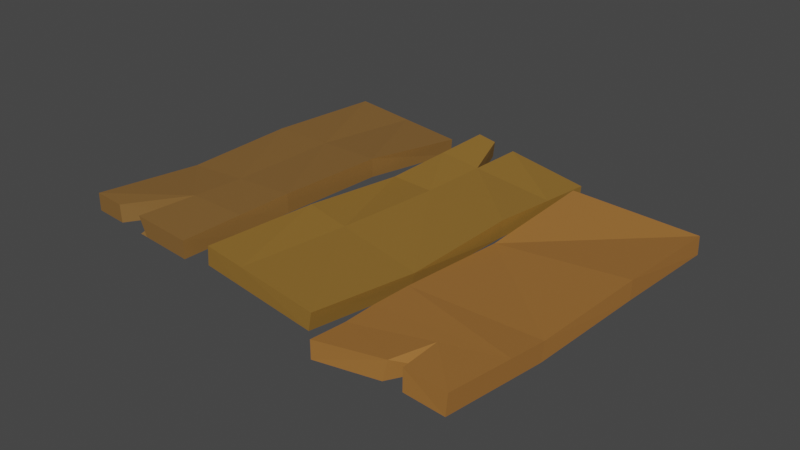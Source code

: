 # Source: platform.blend  (saved by Blender 3.0.42; exported with 4.5.12 LTS)
import bpy
from mathutils import Matrix  # noqa: F401  (used for matrix-valued properties, if any)

bpy.ops.wm.read_factory_settings(use_empty=True)
scene = bpy.context.scene
scene.name = 'Scene'

# ---- collections
col_collection = bpy.data.collections.new('Collection'); scene.collection.children.link(col_collection)
col_bridge = bpy.data.collections.new('bridge'); scene.collection.children.link(col_bridge)

# ---- materials (node trees are filled in below, after node groups)
mat_material_002 = bpy.data.materials.new('Material.002')
mat_material_002.use_transparent_shadow = False
mat_material_003 = bpy.data.materials.new('Material.003')
mat_material_003.use_transparent_shadow = False
mat_material_001 = bpy.data.materials.new('Material.001')
mat_material_001.use_transparent_shadow = False

# ---- material node trees
mat_material_002.use_nodes = True; mat_material_002.node_tree.nodes.clear()
_N = mat_material_002.node_tree.nodes; _L = mat_material_002.node_tree.links
n0 = _N.new('ShaderNodeBsdfPrincipled'); n0.name = 'Principled BSDF'; n0.location = (10, 300)
n0.distribution = 'GGX'
n0.subsurface_method = 'RANDOM_WALK_SKIN'
n0.inputs[0].default_value = (0.281, 0.1461, 0.02674, 1.0)
n0.inputs[3].default_value = 1.45
n0.inputs[27].default_value = (0.0, 0.0, 0.0, 1.0)
n0.inputs[28].default_value = 1.0
n1 = _N.new('ShaderNodeOutputMaterial'); n1.name = 'Material Output'; n1.location = (300, 300)
_L.new(n0.outputs[0], n1.inputs[0])
n1.is_active_output = True
mat_material_003.use_nodes = True; mat_material_003.node_tree.nodes.clear()
_N = mat_material_003.node_tree.nodes; _L = mat_material_003.node_tree.links
n0 = _N.new('ShaderNodeBsdfPrincipled'); n0.name = 'Principled BSDF'; n0.location = (10, 300)
n0.distribution = 'GGX'
n0.subsurface_method = 'RANDOM_WALK_SKIN'
n0.inputs[0].default_value = (0.2396, 0.1208, 0.03234, 1.0)
n0.inputs[3].default_value = 1.45
n0.inputs[27].default_value = (0.0, 0.0, 0.0, 1.0)
n0.inputs[28].default_value = 1.0
n1 = _N.new('ShaderNodeOutputMaterial'); n1.name = 'Material Output'; n1.location = (300, 300)
_L.new(n0.outputs[0], n1.inputs[0])
n1.is_active_output = True
mat_material_001.use_nodes = True; mat_material_001.node_tree.nodes.clear()
_N = mat_material_001.node_tree.nodes; _L = mat_material_001.node_tree.links
n0 = _N.new('ShaderNodeBsdfPrincipled'); n0.name = 'Principled BSDF'; n0.location = (10, 300)
n0.distribution = 'GGX'
n0.subsurface_method = 'RANDOM_WALK_SKIN'
n0.inputs[0].default_value = (0.3588, 0.1544, 0.03598, 1.0)
n0.inputs[3].default_value = 1.45
n0.inputs[27].default_value = (0.0, 0.0, 0.0, 1.0)
n0.inputs[28].default_value = 1.0
n1 = _N.new('ShaderNodeOutputMaterial'); n1.name = 'Material Output'; n1.location = (300, 300)
_L.new(n0.outputs[0], n1.inputs[0])
n1.is_active_output = True

# ---- world
world_world = bpy.data.worlds.new('World'); scene.world = world_world
world_world.use_nodes = True; world_world.node_tree.nodes.clear()
_N = world_world.node_tree.nodes; _L = world_world.node_tree.links
n0 = _N.new('ShaderNodeOutputWorld'); n0.name = 'World Output'; n0.location = (300, 300)
n1 = _N.new('ShaderNodeBackground'); n1.name = 'Background'; n1.location = (10, 300)
n1.inputs[0].default_value = (0.05088, 0.05088, 0.05088, 1.0)
_L.new(n1.outputs[0], n0.inputs[0])
n0.is_active_output = True
world_world.color = (0.05088, 0.05088, 0.05088)
world_world.use_sun_shadow = False
world_world.sun_shadow_jitter_overblur = 0.0

# ---- meshes
me_cube_007 = bpy.data.meshes.new('Cube.007')
me_cube_007.from_pydata([(-1.006, -0.9574, 0.09738), (-0.9922, -0.9168, 2.055), (-0.9903, 0.997, -1.581), (-0.9942, 1.008, 0.309), (0.9898, -1.036, -0.534), (0.9875, -1.023, 1.548), (1.013, 0.9501, -0.9434), (1.007, 0.9873, 0.9536), (0.3625, 0.9799, -1.869), (-0.3121, 0.9817, -1.155), (-0.3176, 0.9952, 0.7977), (0.3558, 1.024, 0.00317), (-0.3347, -1.089, -1.464), (0.3336, -1.001, -0.406), (0.3298, -0.9768, 1.686), (-0.3214, -1.044, 0.597), (-0.6894, 0.9902, -1.392), (-0.6946, -0.9732, 1.408), (-0.694, 1.003, 0.5258), (-0.7081, -1.016, -0.5953), (-1.001, -0.2911, -0.4747), (-0.9929, -0.2604, 1.46), (0.9978, -0.3587, -0.6736), (0.9943, -0.3377, 1.345), (0.3387, -0.2945, 1.112), (-0.3201, -0.3488, 0.6654), (-0.327, -0.3832, -1.359), (0.3435, -0.3255, -0.9049), (-0.7018, -0.3319, -0.8668), (-0.6944, -0.2996, 1.107), (-1.004, -0.6641, -0.1544), (-0.9925, -0.6133, 1.78), (-0.885, -3.188, 0.1079), (-0.8905, -3.176, 2.057), (-0.8746, -1.234, -0.4545), (-0.8784, -1.222, 1.393), (1.07, -3.198, 0.119), (1.07, -3.197, 2.075), (1.072, -1.242, 0.1126), (1.072, -1.242, 2.068), (0.4173, -1.193, 0.722), (-0.2269, -1.262, 0.5943), (-0.2347, -1.278, 2.631), (0.4139, -1.209, 2.784), (-0.2073, -3.217, 0.1119), (0.4427, -3.143, -0.3507), (0.4443, -3.156, 1.515), (-0.2109, -3.232, 2.052), (0.7205, -1.224, 2.45), (0.7351, -3.168, -0.1317), (0.7224, -1.216, 0.4379), (0.736, -3.175, 1.776), (-0.8798, -2.214, -0.1725), (-0.8845, -2.202, 1.726), (1.071, -2.222, 0.1158), (1.071, -2.222, 2.072), (0.4291, -2.185, 2.148), (-0.2227, -2.258, 2.341), (-0.217, -2.242, 0.3524), (0.4301, -2.171, 0.1842), (0.7283, -2.203, 2.112), (0.7288, -2.195, 0.1523), (1.07, -2.67, 0.1173), (1.071, -2.084, 0.1153), (0.9569, -2.213, 0.1279), (1.07, -2.684, 2.073), (0.9602, -2.12, 0.1273), (-0.8908, 1.069, -1.13), (-0.8758, 1.085, 0.7457), (-0.9314, 3.032, -1.685), (-0.9385, 3.017, 0.2791), (1.105, 1.248, -1.967), (1.102, 1.237, -0.03563), (1.072, 3.221, -0.4237), (1.06, 3.224, 1.675), (0.423, 3.151, -1.641), (-0.2545, 3.137, -1.15), (-0.2637, 3.134, 0.9059), (0.4108, 3.154, 0.3865), (-0.2175, 1.075, -2.631), (0.4503, 1.161, -2.132), (0.4473, 1.143, -0.2569), (-0.2028, 1.111, -0.6434), (0.6487, 3.18, 0.8583), (0.8652, 3.203, 1.288), (0.6901, 1.193, -2.072), (0.9013, 1.25, -1.968), (0.8771, 3.2, -0.7894), (0.6607, 3.177, -1.195), (0.8956, 1.248, -0.03425), (0.6869, 1.178, -0.174), (0.6607, 3.177, -1.195), (0.6869, 1.178, -0.174), (0.6487, 3.18, 0.8583), (0.6901, 1.193, -2.072), (1.032, 2.292, 1.053), (1.103, 1.242, -0.851), (0.8973, 1.252, -0.8474), (0.7927, 2.44, 1.146), (1.035, 2.525, 1.223), (0.8155, 2.547, -0.8578), (1.047, 2.243, -1.023), (1.053, 2.565, -0.8156)], [], [(20, 21, 3, 2), (8, 11, 7, 6), (22, 23, 5, 4), (19, 17, 1, 0), (27, 22, 4, 13), (29, 31, 1, 17), (23, 24, 14, 5), (24, 25, 15, 14), (28, 26, 12, 19), (26, 27, 13, 12), (4, 5, 14, 13), (13, 14, 15, 12), (16, 18, 10, 9), (9, 10, 11, 8), (2, 3, 18, 16), (25, 29, 17, 15), (12, 15, 17, 19), (10, 18, 29, 25), (2, 16, 28, 20), (9, 8, 27, 26), (16, 9, 26, 28), (11, 10, 25, 24), (7, 11, 24, 23), (18, 3, 21, 29), (8, 6, 22, 27), (6, 7, 23, 22), (0, 1, 31, 30), (30, 28, 19, 0), (31, 29, 28, 30), (28, 29, 21, 20), (52, 53, 35, 34), (50, 48, 39, 38), (55, 60, 54, 63), (44, 47, 33, 32), (61, 62, 36, 49), (57, 53, 33, 47), (60, 56, 46, 51), (56, 57, 47, 46), (52, 58, 44, 32), (58, 59, 45, 44), (49, 51, 46, 45), (45, 46, 47, 44), (34, 35, 42, 41), (41, 42, 43, 40), (36, 37, 51, 49), (37, 65, 60, 51), (59, 61, 49, 45), (40, 43, 48, 50), (40, 50, 61, 59), (39, 48, 60, 55), (41, 40, 59, 58), (34, 41, 58, 52), (43, 42, 57, 56), (48, 43, 56, 60), (42, 35, 53, 57), (50, 38, 63, 66, 61), (38, 39, 55, 63), (32, 33, 53, 52), (62, 65, 37, 36), (61, 66, 64), (64, 66, 63, 54), (61, 60, 65, 62), (61, 64, 54, 60), (67, 68, 70, 69), (87, 84, 74, 73), (73, 74, 99, 102), (79, 82, 68, 67), (87, 73, 102, 100), (77, 70, 68, 82), (93, 78, 81, 92), (78, 77, 82, 81), (69, 76, 79, 67), (76, 75, 80, 79), (94, 92, 81, 80), (80, 81, 82, 79), (69, 70, 77, 76), (76, 77, 78, 75), (96, 72, 89, 97), (86, 97, 89, 90, 85), (95, 98, 89, 72), (84, 83, 90, 89, 98), (91, 88, 85, 94), (88, 87, 100, 86, 85), (91, 93, 83, 88), (88, 83, 84, 87), (75, 78, 93, 91), (75, 91, 94, 80), (85, 90, 92, 94), (83, 93, 92, 90), (74, 84, 98, 99), (71, 96, 97, 86), (101, 95, 72, 96, 71), (100, 102, 99, 98), (100, 101, 71, 86), (95, 101, 100, 98)])
me_cube_007.polygons.foreach_set('material_index', [0, 0, 0, 0, 0, 0, 0, 0, 0, 0, 0, 0, 0, 0, 0, 0, 0, 0, 0, 0, 0, 0, 0, 0, 0, 0, 0, 0, 0, 0, 1, 1, 1, 1, 1, 1, 1, 1, 1, 1, 1, 1, 1, 1, 1, 1, 1, 1, 1, 1, 1, 1, 1, 1, 1, 1, 1, 1, 1, 1, 1, 1, 1, 2, 2, 2, 2, 2, 2, 2, 2, 2, 2, 2, 2, 2, 2, 2, 2, 2, 2, 2, 2, 2, 2, 2, 2, 2, 2, 2, 2, 2, 2, 2, 2])
_uv = me_cube_007.uv_layers.new(name='UVMap')
_uv.uv.foreach_set('vector', [0.375, 0.08524, 0.625, 0.08524, 0.625, 0.25, 0.375, 0.25, 0.375, 0.418, 0.625, 0.418, 0.625, 0.5, 0.375, 0.5, 0.375, 0.6648, 0.625, 0.6648, 0.625, 0.75, 0.375, 0.75, 0.375, 0.9624, 0.625, 0.9624, 0.625, 1.0, 0.375, 1.0, 0.293, 0.6648, 0.375, 0.6648, 0.375, 0.75, 0.293, 0.75, 0.8374, 0.6648, 0.875, 0.7106, 0.875, 0.75, 0.8374, 0.75, 0.625, 0.6648, 0.707, 0.6648, 0.707, 0.75, 0.625, 0.75, 0.707, 0.6648, 0.7903, 0.6648, 0.7903, 0.75, 0.707, 0.75, 0.1626, 0.6648, 0.2097, 0.6648, 0.2097, 0.75, 0.1626, 0.75, 0.2097, 0.6648, 0.293, 0.6648, 0.293, 0.75, 0.2097, 0.75, 0.375, 0.75, 0.625, 0.75, 0.625, 0.832, 0.375, 0.832, 0.375, 0.832, 0.625, 0.832, 0.625, 0.9153, 0.375, 0.9153, 0.375, 0.2876, 0.625, 0.2876, 0.625, 0.3347, 0.375, 0.3347, 0.375, 0.3347, 0.625, 0.3347, 0.625, 0.418, 0.375, 0.418, 0.375, 0.25, 0.625, 0.25, 0.625, 0.2876, 0.375, 0.2876, 0.7903, 0.6648, 0.8374, 0.6648, 0.8374, 0.75, 0.7903, 0.75, 0.375, 0.9153, 0.625, 0.9153, 0.625, 0.9624, 0.375, 0.9624, 0.7903, 0.5, 0.8374, 0.5, 0.8374, 0.6648, 0.7903, 0.6648, 0.125, 0.5, 0.1626, 0.5, 0.1626, 0.6648, 0.125, 0.6648, 0.2097, 0.5, 0.293, 0.5, 0.293, 0.6648, 0.2097, 0.6648, 0.1626, 0.5, 0.2097, 0.5, 0.2097, 0.6648, 0.1626, 0.6648, 0.707, 0.5, 0.7903, 0.5, 0.7903, 0.6648, 0.707, 0.6648, 0.625, 0.5, 0.707, 0.5, 0.707, 0.6648, 0.625, 0.6648, 0.8374, 0.5, 0.875, 0.5, 0.875, 0.6648, 0.8374, 0.6648, 0.293, 0.5, 0.375, 0.5, 0.375, 0.6648, 0.293, 0.6648, 0.375, 0.5, 0.625, 0.5, 0.625, 0.6648, 0.375, 0.6648, 0.375, 0.0, 0.625, 0.0, 0.625, 0.03941, 0.375, 0.03752, 0.125, 0.7125, 0.1626, 0.6648, 0.1626, 0.75, 0.125, 0.75, 0.875, 0.7106, 0.8374, 0.6648, 0.1626, 0.6648, 0.125, 0.7125, 0.1626, 0.6648, 0.8374, 0.6648, 0.875, 0.6648, 0.375, 0.08524, 0.375, 0.1246, 0.625, 0.1246, 0.625, 0.25, 0.375, 0.25, 0.375, 0.4562, 0.625, 0.4562, 0.625, 0.5, 0.375, 0.5, 0.625, 0.6254, 0.6688, 0.6254, 0.375, 0.6254, 0.375, 0.6076, 0.375, 0.9153, 0.625, 0.9153, 0.625, 1.0, 0.375, 1.0, 0.3312, 0.6254, 0.375, 0.6826, 0.375, 0.75, 0.3312, 0.75, 0.7903, 0.6254, 0.875, 0.6254, 0.875, 0.75, 0.7903, 0.75, 0.6688, 0.6254, 0.707, 0.6254, 0.707, 0.75, 0.6688, 0.75, 0.707, 0.6254, 0.7903, 0.6254, 0.7903, 0.75, 0.707, 0.75, 0.125, 0.6254, 0.2097, 0.6254, 0.2097, 0.75, 0.125, 0.75, 0.2097, 0.6254, 0.293, 0.6254, 0.293, 0.75, 0.2097, 0.75, 0.375, 0.7938, 0.625, 0.7938, 0.625, 0.832, 0.375, 0.832, 0.375, 0.832, 0.625, 0.832, 0.625, 0.9153, 0.375, 0.9153, 0.375, 0.25, 0.625, 0.25, 0.625, 0.3347, 0.375, 0.3347, 0.375, 0.3347, 0.625, 0.3347, 0.625, 0.418, 0.375, 0.418, 0.375, 0.75, 0.625, 0.75, 0.625, 0.7938, 0.375, 0.7938, 0.625, 0.75, 0.625, 0.6844, 0.6688, 0.6254, 0.625, 0.7938, 0.293, 0.6254, 0.3312, 0.6254, 0.3312, 0.75, 0.293, 0.75, 0.375, 0.418, 0.625, 0.418, 0.625, 0.4562, 0.375, 0.4562, 0.293, 0.5, 0.3312, 0.5, 0.3312, 0.6254, 0.293, 0.6254, 0.625, 0.5, 0.6688, 0.5, 0.6688, 0.6254, 0.625, 0.6254, 0.2097, 0.5, 0.293, 0.5, 0.293, 0.6254, 0.2097, 0.6254, 0.125, 0.5, 0.2097, 0.5, 0.2097, 0.6254, 0.125, 0.6254, 0.707, 0.5, 0.7903, 0.5, 0.7903, 0.6254, 0.707, 0.6254, 0.6688, 0.5, 0.707, 0.5, 0.707, 0.6254, 0.6688, 0.6254, 0.7903, 0.5, 0.875, 0.5, 0.875, 0.6254, 0.7903, 0.6254, 0.3312, 0.5, 0.375, 0.5, 0.375, 0.6076, 0.3608, 0.6134, 0.3312, 0.6254, 0.375, 0.5, 0.625, 0.5, 0.625, 0.6254, 0.375, 0.6076, 0.375, 0.0, 0.625, 0.0, 0.625, 0.1246, 0.375, 0.1246, 0.375, 0.6826, 0.625, 0.6844, 0.625, 0.75, 0.375, 0.75, 0.3312, 0.6254, 0.3608, 0.6134, 0.3604, 0.6254, 0.3604, 0.6254, 0.3608, 0.6134, 0.375, 0.6076, 0.375, 0.6254, 0.3312, 0.6254, 0.6688, 0.6254, 0.625, 0.6844, 0.375, 0.6826, 0.3312, 0.6254, 0.3604, 0.6254, 0.375, 0.6254, 0.6688, 0.6254, 0.375, 0.0, 0.625, 0.0, 0.625, 0.25, 0.375, 0.25, 0.375, 0.4754, 0.625, 0.4754, 0.625, 0.5, 0.375, 0.5, 0.375, 0.5, 0.625, 0.5, 0.625, 0.6103, 0.375, 0.5996, 0.375, 0.9153, 0.625, 0.9153, 0.625, 1.0, 0.375, 1.0, 0.3504, 0.5, 0.375, 0.5, 0.375, 0.5996, 0.3504, 0.6218, 0.7903, 0.5, 0.875, 0.5, 0.875, 0.75, 0.7903, 0.75, 0.677, 0.5, 0.707, 0.5, 0.707, 0.75, 0.677, 0.75, 0.707, 0.5, 0.7903, 0.5, 0.7903, 0.75, 0.707, 0.75, 0.125, 0.5, 0.2097, 0.5, 0.2097, 0.75, 0.125, 0.75, 0.2097, 0.5, 0.293, 0.5, 0.293, 0.75, 0.2097, 0.75, 0.375, 0.802, 0.625, 0.802, 0.625, 0.832, 0.375, 0.832, 0.375, 0.832, 0.625, 0.832, 0.625, 0.9153, 0.375, 0.9153, 0.375, 0.25, 0.625, 0.25, 0.625, 0.3347, 0.375, 0.3347, 0.375, 0.3347, 0.625, 0.3347, 0.625, 0.418, 0.375, 0.418, 0.5192, 0.75, 0.625, 0.75, 0.625, 0.7746, 0.5192, 0.7746, 0.375, 0.7746, 0.5192, 0.7746, 0.625, 0.7746, 0.625, 0.802, 0.375, 0.802, 0.625, 0.6442, 0.6496, 0.6442, 0.6496, 0.75, 0.625, 0.75, 0.6496, 0.5, 0.677, 0.5, 0.677, 0.75, 0.6496, 0.75, 0.6496, 0.6442, 0.323, 0.5, 0.323, 0.5, 0.323, 0.75, 0.323, 0.75, 0.323, 0.5, 0.3504, 0.5, 0.3504, 0.6218, 0.3504, 0.75, 0.323, 0.75, 0.375, 0.448, 0.625, 0.448, 0.625, 0.448, 0.375, 0.448, 0.375, 0.448, 0.625, 0.448, 0.625, 0.4754, 0.375, 0.4754, 0.375, 0.418, 0.625, 0.418, 0.625, 0.448, 0.375, 0.448, 0.293, 0.5, 0.323, 0.5, 0.323, 0.75, 0.293, 0.75, 0.375, 0.802, 0.625, 0.802, 0.625, 0.802, 0.375, 0.802, 0.677, 0.5, 0.677, 0.5, 0.677, 0.75, 0.677, 0.75, 0.625, 0.5, 0.6496, 0.5, 0.6496, 0.6442, 0.625, 0.6103, 0.375, 0.75, 0.5192, 0.75, 0.5192, 0.7746, 0.375, 0.7746, 0.375, 0.6467, 0.625, 0.6442, 0.625, 0.75, 0.5192, 0.75, 0.375, 0.75, 0.3504, 0.6218, 0.375, 0.5996, 0.625, 0.6103, 0.6496, 0.6442, 0.3504, 0.6218, 0.375, 0.6467, 0.375, 0.75, 0.3504, 0.75, 0.625, 0.6442, 0.375, 0.6467, 0.3504, 0.6218, 0.6496, 0.6442])
me_cube_007.materials.append(mat_material_002)
me_cube_007.materials.append(mat_material_003)
me_cube_007.materials.append(mat_material_001)
me_cube_007.use_remesh_fix_poles = True
me_cube_007.use_remesh_preserve_attributes = False
me_cube_007.update()

# ---- objects
ob_cube_004 = bpy.data.objects.new('Cube.004', me_cube_007)

# ---- transforms, parenting, visibility, modifiers, constraints
ob_cube_004.location = (9.168, -3.251, 0.5089)
ob_cube_004.rotation_euler = (0.0, -0.0, -1.661)
ob_cube_004.scale = (2.335, 0.9241, 0.1244)

# ---- collection membership
col_bridge.objects.link(ob_cube_004)

# ---- scene / render settings (as saved in the file)
scene.frame_start = 1; scene.frame_end = 250; scene.frame_set(4)
scene.render.engine = 'BLENDER_EEVEE_NEXT'
scene.cycles.sampling_pattern = 'TABULATED_SOBOL'
scene.cycles.use_light_tree = False
scene.view_settings.view_transform = 'Filmic'
bpy.context.view_layer.update()

# ---- added for rendering (the .blend has no active camera and no usable light): camera, sun
cam_auto = bpy.data.cameras.new('AutoCamera')
cam_auto.lens = 50.0
cam_auto.sensor_width = 36.0
cam_auto.clip_end = 1000.0
ob_auto_camera = bpy.data.objects.new('AutoCamera', cam_auto)
scene.collection.objects.link(ob_auto_camera)
ob_auto_camera.location = (16.9454, -12.7157, 6.75166)
ob_auto_camera.rotation_euler = (1.09748, -7.21219e-08, 0.694738)
scene.camera = ob_auto_camera
light_auto_sun = bpy.data.lights.new('AutoSun', 'SUN')
light_auto_sun.energy = 3.0
light_auto_sun.angle = 0.0523599
ob_auto_sun = bpy.data.objects.new('AutoSun', light_auto_sun)
scene.collection.objects.link(ob_auto_sun)
ob_auto_sun.rotation_euler = (0.872665, 0.174533, 0.523599)
bpy.context.view_layer.update()
